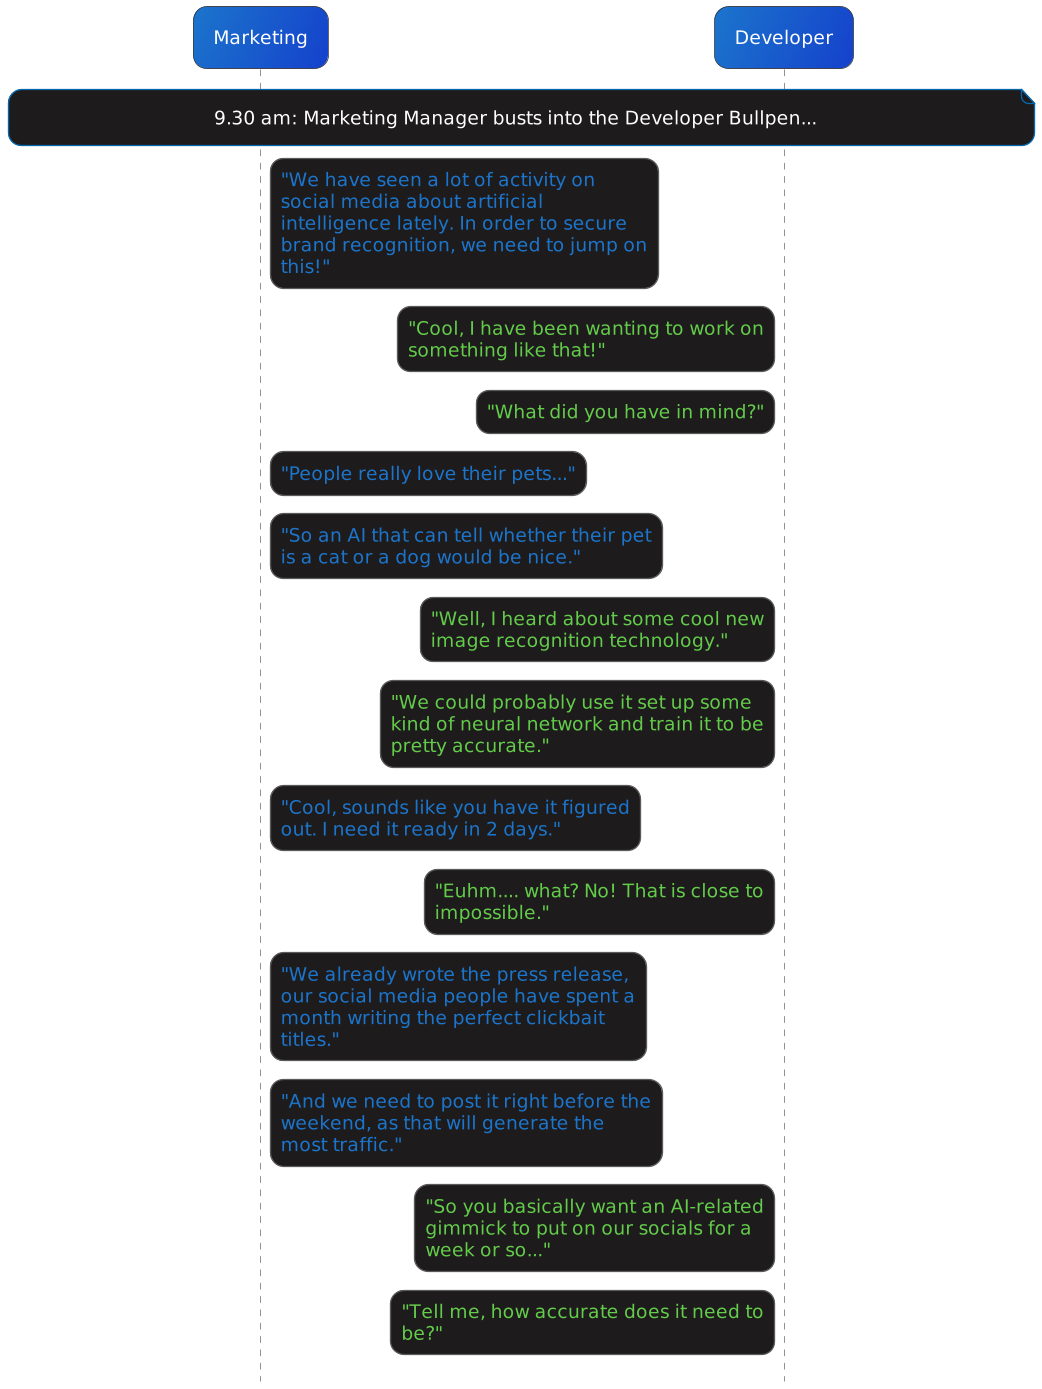

The diagram above was rendered by PlantUML. Its source (embedded in the PNG):
@startuml
'https://plantuml.com/sequence-diagram

!include ../../../templates/plantuml/puml-theme-bluegray_conversation.puml
skinparam dpi 320
skinParam maxMessageSize 280
hide stereotype
hide footbox

<style>
    sequenceDiagram {
        FontSize 14
        Font monospaced
        BackgroundColor #00000000

        participant {
            BackGroundColor #1c75cc/1541CC
        }

        responder {
            BackGroundColor #63CC4A/349646
        }

        arrow {
            FontColor #1c75cc
        }

        .reply * {
            FontColor #63CC4A/349646
        }

        note {
            BackgroundColor #1D1B1B
        }
    }
</style>

participant Marketing as A
participant Developer as B <<responder>>

note over A, B: 9.30 am: Marketing Manager busts into the Developer Bullpen...
A -> B: "We have seen a lot of activity on social media about artificial intelligence lately. In order to secure brand recognition, we need to jump on this!"
B -> A <<reply>>: "Cool, I have been wanting to work on something like that!"
B -> A <<reply>>: "What did you have in mind?"
A -> B: "People really love their pets..."
A -> B: "So an AI that can tell whether their pet is a cat or a dog would be nice."
B -> A <<reply>> : "Well, I heard about some cool new image recognition technology."
B -> A <<reply>> : "We could probably use it set up some kind of neural network and train it to be pretty accurate."
A -> B: "Cool, sounds like you have it figured out. I need it ready in 2 days."
B -> A <<reply>>: "Euhm.... what? No! That is close to impossible."
A -> B: "We already wrote the press release, our social media people have spent a month writing the perfect clickbait titles."
A -> B: "And we need to post it right before the weekend, as that will generate the most traffic."
B -> A <<reply>>: "So you basically want an AI-related gimmick to put on our socials for a week or so..."
B -> A <<reply>>: "Tell me, how accurate does it need to be?"
'B -> A <<reply>>: "I am very busy this week. So I don't think I will have the time to do it."
'A -> B: "But mom... The people from work will all be there, and I promised them there would be homemade cake. Please help me out. "
'B -> A <<reply>>: "Why on earth would you promise them that if you don't know how to do it? I might be able to do it if I find some time, maybe, I guess."
'A -> B: "Thanks mom! I knew I could count on you."
'note over A, B: A few days later, Alex calls Brunhilda
'A -> B: "Hey mom. Could you bring the cake by the house in a couple of hours? The guests will be arriving soon."
'B -> A <<reply>>: "What cake? I told you I was too busy to be baking this week. You're a grown man, clean up your own messes."
'A -> B: "Gee... Thanks for nothing, I guess."
'note over A, B: Alex hangs up angrily

@enduml